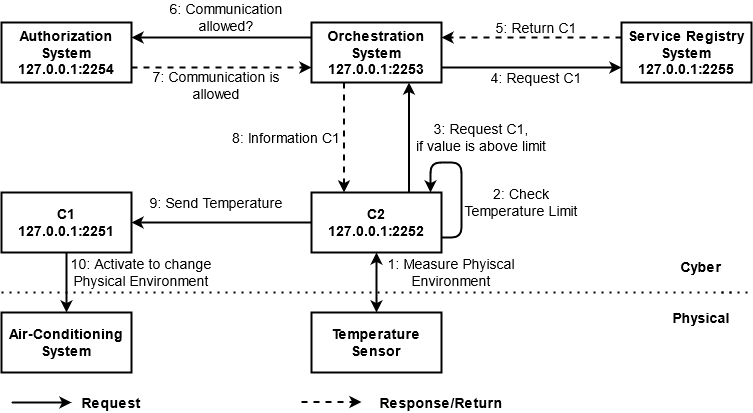

The diagram above was exported from draw.io. Its source (the exported page's mxGraphModel, read from the mxfile embedded in the PNG):
<mxGraphModel dx="335" dy="-507" grid="1" gridSize="10" guides="1" tooltips="1" connect="1" arrows="1" fold="1" page="1" pageScale="1" pageWidth="850" pageHeight="1100" math="0" shadow="0">
  <root>
    <mxCell id="0" />
    <mxCell id="1" parent="0" />
    <mxCell id="LuiTWZj8VbkDJpSEjMEM-366" value="&lt;div&gt;&lt;b&gt;Cyber&lt;/b&gt;&lt;/div&gt;&lt;div&gt;&lt;b&gt;&lt;br&gt;&lt;/b&gt;&lt;/div&gt;&lt;div&gt;&lt;b&gt;&lt;br&gt;&lt;/b&gt;&lt;/div&gt;&lt;div&gt;&lt;b&gt;Physical&lt;br&gt;&lt;/b&gt;&lt;/div&gt;" style="text;html=1;strokeColor=none;fillColor=none;align=center;verticalAlign=middle;whiteSpace=wrap;rounded=0;fontSize=14;" vertex="1" parent="1">
      <mxGeometry x="1530" y="1585" width="40" height="20" as="geometry" />
    </mxCell>
    <mxCell id="LuiTWZj8VbkDJpSEjMEM-367" value="&lt;div&gt;C2&lt;/div&gt;&lt;div&gt;127.0.0.1:2252&lt;br&gt;&lt;/div&gt;" style="rounded=0;whiteSpace=wrap;html=1;fontSize=14;fontStyle=1;strokeWidth=2;" vertex="1" parent="1">
      <mxGeometry x="1160" y="1495" width="130" height="60" as="geometry" />
    </mxCell>
    <mxCell id="LuiTWZj8VbkDJpSEjMEM-368" value="&lt;div&gt;C1&lt;/div&gt;127.0.0.1:2251" style="rounded=0;whiteSpace=wrap;html=1;fontSize=14;fontStyle=1;strokeWidth=2;" vertex="1" parent="1">
      <mxGeometry x="850" y="1495" width="130" height="60" as="geometry" />
    </mxCell>
    <mxCell id="LuiTWZj8VbkDJpSEjMEM-369" value="Temperature Sensor" style="rounded=0;whiteSpace=wrap;html=1;fontSize=14;fontStyle=1;strokeWidth=2;" vertex="1" parent="1">
      <mxGeometry x="1160" y="1615" width="130" height="60" as="geometry" />
    </mxCell>
    <mxCell id="LuiTWZj8VbkDJpSEjMEM-370" value="Air-Conditioning System" style="rounded=0;whiteSpace=wrap;html=1;fontSize=14;fontStyle=1;strokeWidth=2;" vertex="1" parent="1">
      <mxGeometry x="850" y="1615" width="130" height="60" as="geometry" />
    </mxCell>
    <mxCell id="LuiTWZj8VbkDJpSEjMEM-371" value="&lt;div&gt;Authorization System&lt;/div&gt;&lt;div&gt;127.0.0.1:2254&lt;br&gt;&lt;/div&gt;" style="rounded=0;whiteSpace=wrap;html=1;fontSize=14;fontStyle=1;strokeWidth=2;" vertex="1" parent="1">
      <mxGeometry x="850" y="1325" width="130" height="60" as="geometry" />
    </mxCell>
    <mxCell id="LuiTWZj8VbkDJpSEjMEM-372" value="&lt;div&gt;Orchestration System&lt;/div&gt;&lt;div&gt;127.0.0.1:2253&lt;br&gt;&lt;/div&gt;" style="rounded=0;whiteSpace=wrap;html=1;fontSize=14;fontStyle=1;strokeWidth=2;" vertex="1" parent="1">
      <mxGeometry x="1160" y="1325" width="130" height="60" as="geometry" />
    </mxCell>
    <mxCell id="LuiTWZj8VbkDJpSEjMEM-373" value="&lt;div&gt;Service Registry System&lt;/div&gt;&lt;div&gt;127.0.0.1:2255&lt;br&gt;&lt;/div&gt;" style="rounded=0;whiteSpace=wrap;html=1;fontSize=14;fontStyle=1;strokeWidth=2;" vertex="1" parent="1">
      <mxGeometry x="1470" y="1325" width="130" height="60" as="geometry" />
    </mxCell>
    <mxCell id="LuiTWZj8VbkDJpSEjMEM-374" value="" style="endArrow=classic;html=1;fontSize=14;entryX=0.75;entryY=1;entryDx=0;entryDy=0;exitX=0.75;exitY=0;exitDx=0;exitDy=0;strokeWidth=2;" edge="1" parent="1" source="LuiTWZj8VbkDJpSEjMEM-367" target="LuiTWZj8VbkDJpSEjMEM-372">
      <mxGeometry width="50" height="50" relative="1" as="geometry">
        <mxPoint x="1220" y="1625" as="sourcePoint" />
        <mxPoint x="1270" y="1575" as="targetPoint" />
      </mxGeometry>
    </mxCell>
    <mxCell id="LuiTWZj8VbkDJpSEjMEM-375" value="" style="endArrow=classic;html=1;fontSize=14;exitX=0.25;exitY=1;exitDx=0;exitDy=0;entryX=0.25;entryY=0;entryDx=0;entryDy=0;dashed=1;strokeWidth=2;" edge="1" parent="1" source="LuiTWZj8VbkDJpSEjMEM-372" target="LuiTWZj8VbkDJpSEjMEM-367">
      <mxGeometry width="50" height="50" relative="1" as="geometry">
        <mxPoint x="1220" y="1625" as="sourcePoint" />
        <mxPoint x="1270" y="1575" as="targetPoint" />
      </mxGeometry>
    </mxCell>
    <mxCell id="LuiTWZj8VbkDJpSEjMEM-376" value="" style="endArrow=classic;html=1;fontSize=14;exitX=1;exitY=0.75;exitDx=0;exitDy=0;entryX=0;entryY=0.75;entryDx=0;entryDy=0;strokeWidth=2;" edge="1" parent="1" source="LuiTWZj8VbkDJpSEjMEM-372" target="LuiTWZj8VbkDJpSEjMEM-373">
      <mxGeometry width="50" height="50" relative="1" as="geometry">
        <mxPoint x="1220" y="1625" as="sourcePoint" />
        <mxPoint x="1270" y="1575" as="targetPoint" />
      </mxGeometry>
    </mxCell>
    <mxCell id="LuiTWZj8VbkDJpSEjMEM-377" value="" style="endArrow=classic;html=1;fontSize=14;exitX=0;exitY=0.25;exitDx=0;exitDy=0;entryX=1;entryY=0.25;entryDx=0;entryDy=0;dashed=1;strokeWidth=2;" edge="1" parent="1" source="LuiTWZj8VbkDJpSEjMEM-373" target="LuiTWZj8VbkDJpSEjMEM-372">
      <mxGeometry width="50" height="50" relative="1" as="geometry">
        <mxPoint x="1220" y="1625" as="sourcePoint" />
        <mxPoint x="1270" y="1575" as="targetPoint" />
      </mxGeometry>
    </mxCell>
    <mxCell id="LuiTWZj8VbkDJpSEjMEM-378" value="" style="endArrow=classic;html=1;fontSize=14;dashed=1;strokeWidth=2;exitX=1;exitY=0.75;exitDx=0;exitDy=0;entryX=0;entryY=0.75;entryDx=0;entryDy=0;" edge="1" parent="1" source="LuiTWZj8VbkDJpSEjMEM-371" target="LuiTWZj8VbkDJpSEjMEM-372">
      <mxGeometry width="50" height="50" relative="1" as="geometry">
        <mxPoint x="990" y="1465" as="sourcePoint" />
        <mxPoint x="1150" y="1415" as="targetPoint" />
      </mxGeometry>
    </mxCell>
    <mxCell id="LuiTWZj8VbkDJpSEjMEM-379" value="" style="endArrow=classic;html=1;fontSize=14;exitX=0;exitY=0.25;exitDx=0;exitDy=0;entryX=1;entryY=0.25;entryDx=0;entryDy=0;strokeWidth=2;" edge="1" parent="1" source="LuiTWZj8VbkDJpSEjMEM-372" target="LuiTWZj8VbkDJpSEjMEM-371">
      <mxGeometry width="50" height="50" relative="1" as="geometry">
        <mxPoint x="1220" y="1625" as="sourcePoint" />
        <mxPoint x="1270" y="1575" as="targetPoint" />
      </mxGeometry>
    </mxCell>
    <mxCell id="LuiTWZj8VbkDJpSEjMEM-380" value="" style="endArrow=classic;startArrow=classic;html=1;fontSize=14;entryX=0.5;entryY=1;entryDx=0;entryDy=0;strokeWidth=2;exitX=0.5;exitY=0;exitDx=0;exitDy=0;" edge="1" parent="1" source="LuiTWZj8VbkDJpSEjMEM-369" target="LuiTWZj8VbkDJpSEjMEM-367">
      <mxGeometry width="50" height="50" relative="1" as="geometry">
        <mxPoint x="1225" y="1595" as="sourcePoint" />
        <mxPoint x="1270" y="1525" as="targetPoint" />
      </mxGeometry>
    </mxCell>
    <mxCell id="LuiTWZj8VbkDJpSEjMEM-381" value="" style="endArrow=classic;html=1;fontSize=14;exitX=0;exitY=0.5;exitDx=0;exitDy=0;entryX=1;entryY=0.5;entryDx=0;entryDy=0;strokeWidth=2;" edge="1" parent="1" source="LuiTWZj8VbkDJpSEjMEM-367" target="LuiTWZj8VbkDJpSEjMEM-368">
      <mxGeometry width="50" height="50" relative="1" as="geometry">
        <mxPoint x="1220" y="1575" as="sourcePoint" />
        <mxPoint x="1270" y="1525" as="targetPoint" />
      </mxGeometry>
    </mxCell>
    <mxCell id="LuiTWZj8VbkDJpSEjMEM-382" value="" style="endArrow=classic;html=1;fontSize=14;exitX=0.5;exitY=1;exitDx=0;exitDy=0;entryX=0.5;entryY=0;entryDx=0;entryDy=0;strokeWidth=2;" edge="1" parent="1" source="LuiTWZj8VbkDJpSEjMEM-368" target="LuiTWZj8VbkDJpSEjMEM-370">
      <mxGeometry width="50" height="50" relative="1" as="geometry">
        <mxPoint x="980" y="1585" as="sourcePoint" />
        <mxPoint x="1030" y="1535" as="targetPoint" />
      </mxGeometry>
    </mxCell>
    <mxCell id="LuiTWZj8VbkDJpSEjMEM-383" value="" style="endArrow=classic;html=1;fontSize=14;strokeWidth=2;" edge="1" parent="1">
      <mxGeometry width="50" height="50" relative="1" as="geometry">
        <mxPoint x="860" y="1705" as="sourcePoint" />
        <mxPoint x="920" y="1705" as="targetPoint" />
      </mxGeometry>
    </mxCell>
    <mxCell id="LuiTWZj8VbkDJpSEjMEM-384" value="" style="endArrow=classic;html=1;dashed=1;fontSize=14;strokeWidth=2;" edge="1" parent="1">
      <mxGeometry width="50" height="50" relative="1" as="geometry">
        <mxPoint x="1150" y="1704.5" as="sourcePoint" />
        <mxPoint x="1210" y="1704.5" as="targetPoint" />
      </mxGeometry>
    </mxCell>
    <mxCell id="LuiTWZj8VbkDJpSEjMEM-385" value="Request" style="text;html=1;strokeColor=none;fillColor=none;align=center;verticalAlign=middle;whiteSpace=wrap;rounded=0;fontSize=14;fontStyle=1" vertex="1" parent="1">
      <mxGeometry x="940" y="1695" width="40" height="20" as="geometry" />
    </mxCell>
    <mxCell id="LuiTWZj8VbkDJpSEjMEM-386" value="Response/Return" style="text;html=1;strokeColor=none;fillColor=none;align=center;verticalAlign=middle;whiteSpace=wrap;rounded=0;fontSize=14;fontStyle=1" vertex="1" parent="1">
      <mxGeometry x="1270" y="1695" width="40" height="20" as="geometry" />
    </mxCell>
    <mxCell id="LuiTWZj8VbkDJpSEjMEM-387" value="&lt;div&gt;1: Measure Phyiscal &lt;br&gt;&lt;/div&gt;&lt;div&gt;Environment&lt;/div&gt;" style="text;html=1;strokeColor=none;fillColor=none;align=center;verticalAlign=middle;whiteSpace=wrap;rounded=0;fontSize=14;" vertex="1" parent="1">
      <mxGeometry x="1180" y="1565" width="240" height="20" as="geometry" />
    </mxCell>
    <mxCell id="LuiTWZj8VbkDJpSEjMEM-388" value="" style="endArrow=none;dashed=1;html=1;dashPattern=1 3;strokeWidth=2;fontSize=14;startArrow=none;" edge="1" parent="1" source="LuiTWZj8VbkDJpSEjMEM-366">
      <mxGeometry width="50" height="50" relative="1" as="geometry">
        <mxPoint x="850" y="1595" as="sourcePoint" />
        <mxPoint x="1600" y="1595" as="targetPoint" />
      </mxGeometry>
    </mxCell>
    <mxCell id="LuiTWZj8VbkDJpSEjMEM-389" value="&lt;div&gt;3: Request C1, &lt;br&gt;&lt;/div&gt;&lt;div&gt;if value is above limit&lt;br&gt;&lt;/div&gt;" style="text;html=1;strokeColor=none;fillColor=none;align=center;verticalAlign=middle;whiteSpace=wrap;rounded=0;fontSize=14;" vertex="1" parent="1">
      <mxGeometry x="1220" y="1430" width="220" height="20" as="geometry" />
    </mxCell>
    <mxCell id="LuiTWZj8VbkDJpSEjMEM-390" value="4: Request C1" style="text;html=1;strokeColor=none;fillColor=none;align=center;verticalAlign=middle;whiteSpace=wrap;rounded=0;fontSize=14;" vertex="1" parent="1">
      <mxGeometry x="1310" y="1370" width="150" height="20" as="geometry" />
    </mxCell>
    <mxCell id="LuiTWZj8VbkDJpSEjMEM-391" value="&lt;div&gt;5: Return C1&lt;br&gt;&lt;/div&gt;" style="text;html=1;strokeColor=none;fillColor=none;align=center;verticalAlign=middle;whiteSpace=wrap;rounded=0;fontSize=14;" vertex="1" parent="1">
      <mxGeometry x="1310" y="1320" width="150" height="20" as="geometry" />
    </mxCell>
    <mxCell id="LuiTWZj8VbkDJpSEjMEM-392" value="6: Communication allowed? " style="text;html=1;strokeColor=none;fillColor=none;align=center;verticalAlign=middle;whiteSpace=wrap;rounded=0;fontSize=14;" vertex="1" parent="1">
      <mxGeometry x="1000" y="1310" width="150" height="20" as="geometry" />
    </mxCell>
    <mxCell id="LuiTWZj8VbkDJpSEjMEM-393" value="7: Communication is allowed" style="text;html=1;strokeColor=none;fillColor=none;align=center;verticalAlign=middle;whiteSpace=wrap;rounded=0;fontSize=14;" vertex="1" parent="1">
      <mxGeometry x="990" y="1378" width="150" height="20" as="geometry" />
    </mxCell>
    <mxCell id="LuiTWZj8VbkDJpSEjMEM-394" value="8: Information C1" style="text;html=1;strokeColor=none;fillColor=none;align=center;verticalAlign=middle;whiteSpace=wrap;rounded=0;fontSize=14;" vertex="1" parent="1">
      <mxGeometry x="1020" y="1430" width="230" height="20" as="geometry" />
    </mxCell>
    <mxCell id="LuiTWZj8VbkDJpSEjMEM-395" value="9: Send Temperature" style="text;html=1;strokeColor=none;fillColor=none;align=center;verticalAlign=middle;whiteSpace=wrap;rounded=0;fontSize=14;" vertex="1" parent="1">
      <mxGeometry x="990" y="1495" width="150" height="20" as="geometry" />
    </mxCell>
    <mxCell id="LuiTWZj8VbkDJpSEjMEM-396" value="&lt;div&gt;10: Activate to change Physical Environment&lt;br&gt;&lt;/div&gt;" style="text;html=1;strokeColor=none;fillColor=none;align=center;verticalAlign=middle;whiteSpace=wrap;rounded=0;fontSize=14;" vertex="1" parent="1">
      <mxGeometry x="900" y="1565" width="180" height="20" as="geometry" />
    </mxCell>
    <mxCell id="LuiTWZj8VbkDJpSEjMEM-397" value="" style="endArrow=classic;html=1;fontSize=14;strokeWidth=2;exitX=1;exitY=0.75;exitDx=0;exitDy=0;" edge="1" parent="1" source="LuiTWZj8VbkDJpSEjMEM-367">
      <mxGeometry width="50" height="50" relative="1" as="geometry">
        <mxPoint x="1340" y="1565" as="sourcePoint" />
        <mxPoint x="1279" y="1495" as="targetPoint" />
        <Array as="points">
          <mxPoint x="1310" y="1540" />
          <mxPoint x="1310" y="1465" />
          <mxPoint x="1279" y="1465" />
        </Array>
      </mxGeometry>
    </mxCell>
    <mxCell id="LuiTWZj8VbkDJpSEjMEM-398" value="&lt;div&gt;2: Check &lt;br&gt;&lt;/div&gt;&lt;div&gt;Temperature Limit&lt;/div&gt;" style="text;html=1;strokeColor=none;fillColor=none;align=center;verticalAlign=middle;whiteSpace=wrap;rounded=0;fontSize=14;" vertex="1" parent="1">
      <mxGeometry x="1295" y="1495" width="150" height="20" as="geometry" />
    </mxCell>
    <mxCell id="LuiTWZj8VbkDJpSEjMEM-399" value="" style="endArrow=none;dashed=1;html=1;dashPattern=1 3;strokeWidth=2;fontSize=14;startArrow=none;" edge="1" parent="1">
      <mxGeometry width="50" height="50" relative="1" as="geometry">
        <mxPoint x="850" y="1595" as="sourcePoint" />
        <mxPoint x="1580" y="1595" as="targetPoint" />
      </mxGeometry>
    </mxCell>
  </root>
</mxGraphModel>